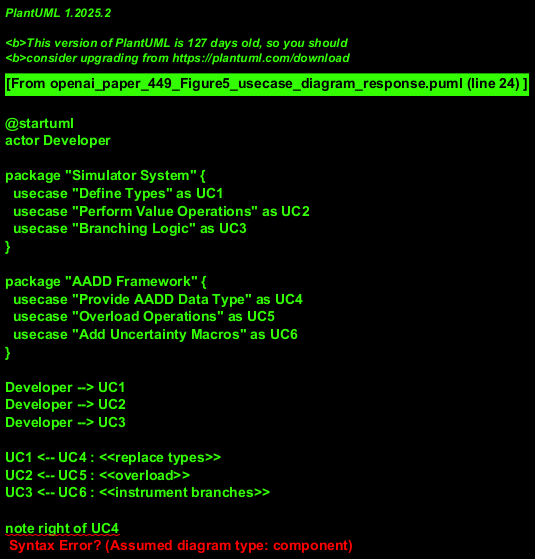

The diagram above was rendered by PlantUML. Its source (embedded in the PNG):
@startuml
actor Developer

package "Simulator System" {
  usecase "Define Types" as UC1
  usecase "Perform Value Operations" as UC2
  usecase "Branching Logic" as UC3
}

package "AADD Framework" {
  usecase "Provide AADD Data Type" as UC4
  usecase "Overload Operations" as UC5
  usecase "Add Uncertainty Macros" as UC6
}

Developer --> UC1
Developer --> UC2
Developer --> UC3

UC1 <-- UC4 : <<replace types>>
UC2 <-- UC5 : <<overload>>
UC3 <-- UC6 : <<instrument branches>>

note right of UC4
Used as abstract data type
@enduml